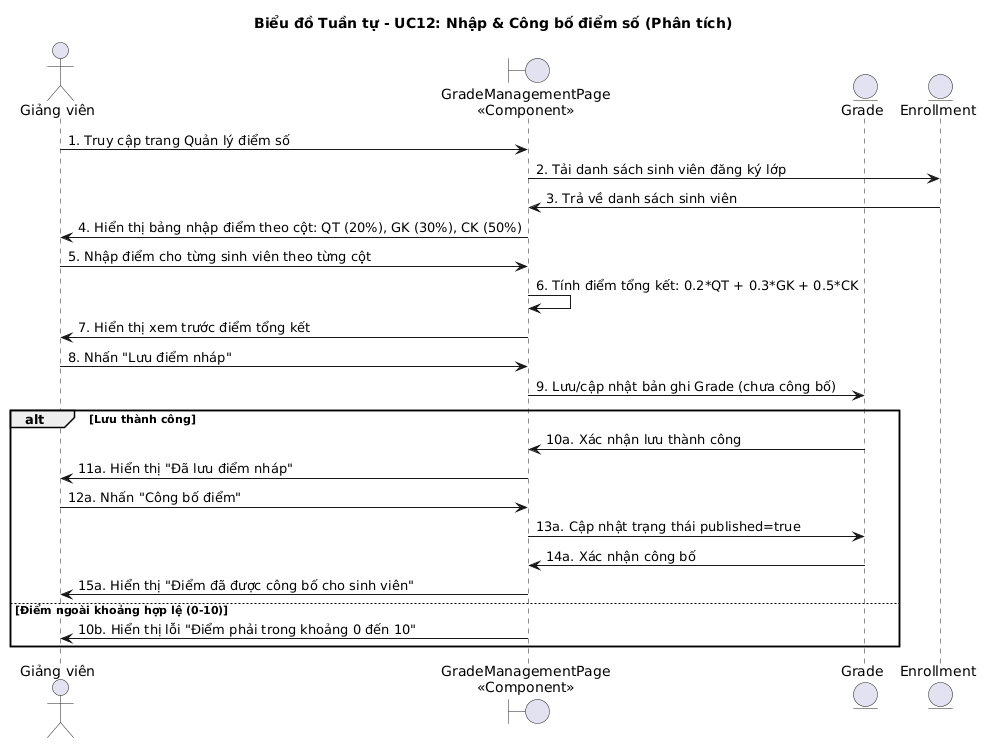

The diagram above was rendered by PlantUML. Its source (embedded in the PNG):
@startuml
skinparam linetype ortho
title Biểu đồ Tuần tự - UC12: Nhập & Công bố điểm số (Phân tích)

actor "Giảng viên" as GV
boundary "GradeManagementPage\n<<Component>>" as GMPage
entity "Grade" as GradeEntity
entity "Enrollment" as EnrollEntity

GV -> GMPage : 1. Truy cập trang Quản lý điểm số
GMPage -> EnrollEntity : 2. Tải danh sách sinh viên đăng ký lớp
EnrollEntity -> GMPage : 3. Trả về danh sách sinh viên
GMPage -> GV : 4. Hiển thị bảng nhập điểm theo cột: QT (20%), GK (30%), CK (50%)

GV -> GMPage : 5. Nhập điểm cho từng sinh viên theo từng cột
GMPage -> GMPage : 6. Tính điểm tổng kết: 0.2*QT + 0.3*GK + 0.5*CK
GMPage -> GV : 7. Hiển thị xem trước điểm tổng kết

GV -> GMPage : 8. Nhấn "Lưu điểm nháp"
GMPage -> GradeEntity : 9. Lưu/cập nhật bản ghi Grade (chưa công bố)

alt Lưu thành công
  GradeEntity -> GMPage : 10a. Xác nhận lưu thành công
  GMPage -> GV : 11a. Hiển thị "Đã lưu điểm nháp"
  
  GV -> GMPage : 12a. Nhấn "Công bố điểm"
  GMPage -> GradeEntity : 13a. Cập nhật trạng thái published=true
  GradeEntity -> GMPage : 14a. Xác nhận công bố
  GMPage -> GV : 15a. Hiển thị "Điểm đã được công bố cho sinh viên"
else Điểm ngoài khoảng hợp lệ (0-10)
  GMPage -> GV : 10b. Hiển thị lỗi "Điểm phải trong khoảng 0 đến 10"
end
@enduml